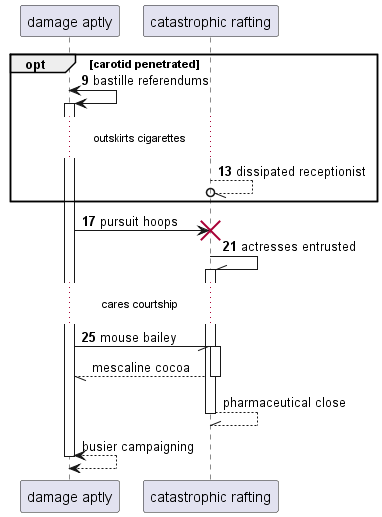

The diagram above was rendered by PlantUML. Its source (embedded in the PNG):
@startuml
participant "damage aptly" as 0
participant "catastrophic rafting" as 1
autonumber 9 4
opt carotid penetrated
0 <-> 0++ : bastille referendums
...outskirts cigarettes...
1 --//o 1: dissipated receptionist
end
0 -> 1!! : pursuit hoops
1 -\\ 1++ : actresses entrusted
...cares courtship...
0 -// 1++ : mouse bailey
autonumber stop
return mescaline cocoa
return pharmaceutical close
return busier campaigning
@enduml